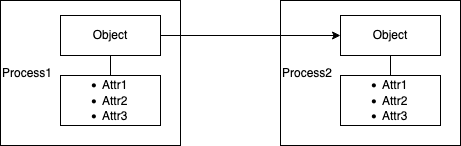

The diagram above was exported from draw.io. Its source (the exported page's mxGraphModel, read from the mxfile embedded in the PNG):
<mxGraphModel dx="635" dy="529" grid="1" gridSize="10" guides="1" tooltips="1" connect="1" arrows="1" fold="1" page="1" pageScale="1" pageWidth="850" pageHeight="1100" math="0" shadow="0">
  <root>
    <mxCell id="0" />
    <mxCell id="1" parent="0" />
    <mxCell id="4ueJ5p7hdI1bkLgPJlm8-1" value="&lt;div align=&quot;left&quot;&gt;Process1&lt;/div&gt;" style="rounded=0;whiteSpace=wrap;html=1;align=left;" vertex="1" parent="1">
      <mxGeometry x="80" y="85" width="180" height="145" as="geometry" />
    </mxCell>
    <mxCell id="4ueJ5p7hdI1bkLgPJlm8-2" value="Object" style="rounded=0;whiteSpace=wrap;html=1;" vertex="1" parent="1">
      <mxGeometry x="140" y="100" width="100" height="40" as="geometry" />
    </mxCell>
    <mxCell id="4ueJ5p7hdI1bkLgPJlm8-3" value="&lt;div align=&quot;left&quot;&gt;&lt;ul&gt;&lt;li&gt;Attr1&lt;/li&gt;&lt;li&gt;Attr2&lt;/li&gt;&lt;li&gt;Attr3&lt;br&gt;&lt;/li&gt;&lt;/ul&gt;&lt;/div&gt;" style="rounded=0;whiteSpace=wrap;html=1;align=left;" vertex="1" parent="1">
      <mxGeometry x="140" y="160" width="100" height="50" as="geometry" />
    </mxCell>
    <mxCell id="4ueJ5p7hdI1bkLgPJlm8-4" value="" style="endArrow=none;html=1;entryX=0.5;entryY=1;entryDx=0;entryDy=0;exitX=0.5;exitY=0;exitDx=0;exitDy=0;" edge="1" parent="1" source="4ueJ5p7hdI1bkLgPJlm8-3" target="4ueJ5p7hdI1bkLgPJlm8-2">
      <mxGeometry width="50" height="50" relative="1" as="geometry">
        <mxPoint x="310" y="310" as="sourcePoint" />
        <mxPoint x="360" y="260" as="targetPoint" />
      </mxGeometry>
    </mxCell>
    <mxCell id="4ueJ5p7hdI1bkLgPJlm8-5" value="&lt;div align=&quot;left&quot;&gt;Process2&lt;/div&gt;" style="rounded=0;whiteSpace=wrap;html=1;align=left;" vertex="1" parent="1">
      <mxGeometry x="360" y="85" width="180" height="145" as="geometry" />
    </mxCell>
    <mxCell id="4ueJ5p7hdI1bkLgPJlm8-6" value="Object" style="rounded=0;whiteSpace=wrap;html=1;" vertex="1" parent="1">
      <mxGeometry x="420" y="100" width="100" height="40" as="geometry" />
    </mxCell>
    <mxCell id="4ueJ5p7hdI1bkLgPJlm8-7" value="&lt;div align=&quot;left&quot;&gt;&lt;ul&gt;&lt;li&gt;Attr1&lt;/li&gt;&lt;li&gt;Attr2&lt;/li&gt;&lt;li&gt;Attr3&lt;br&gt;&lt;/li&gt;&lt;/ul&gt;&lt;/div&gt;" style="rounded=0;whiteSpace=wrap;html=1;align=left;" vertex="1" parent="1">
      <mxGeometry x="420" y="160" width="100" height="50" as="geometry" />
    </mxCell>
    <mxCell id="4ueJ5p7hdI1bkLgPJlm8-8" value="" style="endArrow=none;html=1;entryX=0.5;entryY=1;entryDx=0;entryDy=0;exitX=0.5;exitY=0;exitDx=0;exitDy=0;" edge="1" parent="1" source="4ueJ5p7hdI1bkLgPJlm8-7" target="4ueJ5p7hdI1bkLgPJlm8-6">
      <mxGeometry width="50" height="50" relative="1" as="geometry">
        <mxPoint x="590" y="310" as="sourcePoint" />
        <mxPoint x="640" y="260" as="targetPoint" />
      </mxGeometry>
    </mxCell>
    <mxCell id="4ueJ5p7hdI1bkLgPJlm8-9" value="" style="endArrow=classic;html=1;exitX=1;exitY=0.5;exitDx=0;exitDy=0;entryX=0;entryY=0.5;entryDx=0;entryDy=0;" edge="1" parent="1" source="4ueJ5p7hdI1bkLgPJlm8-2" target="4ueJ5p7hdI1bkLgPJlm8-6">
      <mxGeometry width="50" height="50" relative="1" as="geometry">
        <mxPoint x="310" y="310" as="sourcePoint" />
        <mxPoint x="360" y="260" as="targetPoint" />
      </mxGeometry>
    </mxCell>
  </root>
</mxGraphModel>